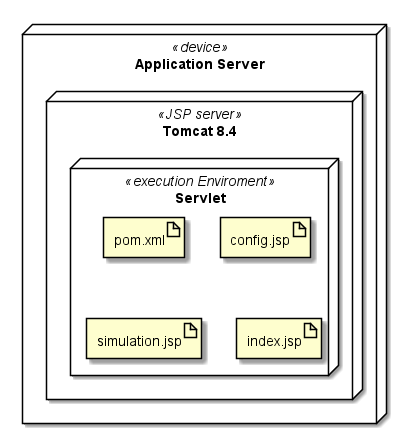

The diagram above was rendered by PlantUML. Its source (embedded in the PNG):
@startuml

node "Application Server" <<device>>{
    node "Tomcat 8.4" <<JSP server>>{
        node Servlet <<execution Enviroment>>{
            artifact pom.xml
            artifact config.jsp
            artifact simulation.jsp
            artifact index.jsp
        }
    }
}
@enduml